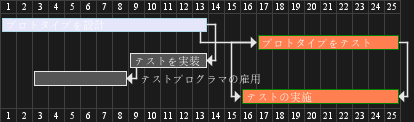

The diagram above was rendered by PlantUML. Its source (embedded in the PNG):
@startgantt
[プロトタイプを設計] lasts 13 days and is colored in Lavender/LightBlue
[プロトタイプをテスト] lasts 9 days and is colored in Coral/Green and starts 3 days after [プロトタイプを設計]'s end
[テストを実装] lasts 5 days and ends at [プロトタイプを設計]'s end
[テストプログラマの雇用] lasts 6 days and ends at [テストを実装]'s start
[テストの実施] is colored in Coral/Green
[テストの実施] starts 1 day before [プロトタイプをテスト]'s start and ends at [プロトタイプをテスト]'s end
@endgantt